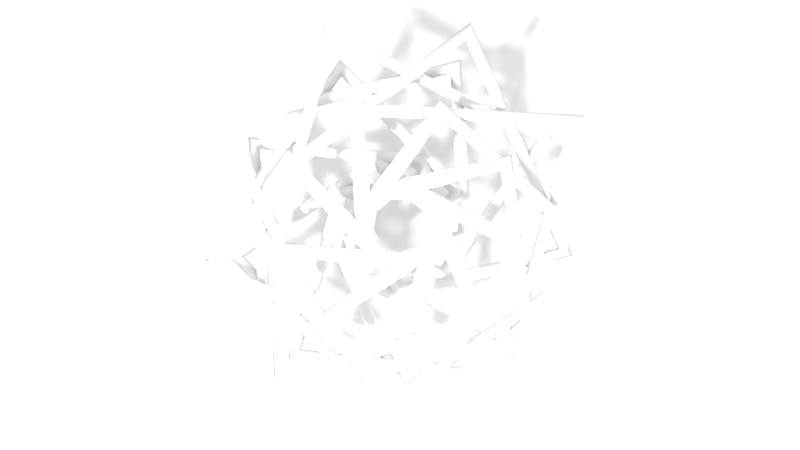 # Source: nonagon.blend  (saved by Blender 2.70.0; exported with 4.5.12 LTS)
import bpy
from mathutils import Matrix  # noqa: F401  (used for matrix-valued properties, if any)

bpy.ops.wm.read_factory_settings(use_empty=True)
scene = bpy.context.scene
scene.name = 'Scene'

# ---- collections
col_collection_1 = bpy.data.collections.new('Collection 1'); scene.collection.children.link(col_collection_1)

# ---- materials (node trees are filled in below, after node groups)
mat_material_001 = bpy.data.materials.new('Material.001')
mat_material_001.alpha_threshold = 0.0
mat_material_001.use_transparent_shadow = False
mat_material_001.specular_color = (1.0, 0.6578, 0.04629)
mat_material_001.roughness = 0.5
mat_material_001.line_color = (0.0, 0.0, 0.0, 1.0)

# ---- material node trees

# ---- world
world_world = bpy.data.worlds.new('World'); scene.world = world_world
world_world.color = (1.0, 1.0, 1.0)
world_world.use_sun_shadow = False
world_world.sun_shadow_jitter_overblur = 0.0
world_world.cycles.sampling_method = 'MANUAL'
world_world.cycles.sample_map_resolution = 256

# ---- cameras
cam_camera_002 = bpy.data.cameras.new('Camera.002')
cam_camera_002.clip_end = 100.0
cam_camera_002.lens = 35.0
cam_camera_002.sensor_width = 32.0
cam_camera_002.sensor_height = 18.0
cam_camera_002.dof.focus_distance = 0.0
cam_camera_002.dof.aperture_fstop = 128.0
cam_camera_001 = bpy.data.cameras.new('Camera.001')
cam_camera_001.clip_end = 100.0
cam_camera_001.lens = 35.0
cam_camera_001.sensor_width = 32.0
cam_camera_001.sensor_height = 18.0
cam_camera_001.dof.focus_distance = 0.0
cam_camera_001.dof.aperture_fstop = 128.0
cam_camera = bpy.data.cameras.new('Camera')
cam_camera.clip_end = 100.0
cam_camera.lens = 35.0
cam_camera.sensor_width = 32.0
cam_camera.sensor_height = 18.0
cam_camera.ortho_scale = 7.314
cam_camera.dof.focus_distance = 0.0
cam_camera.dof.aperture_fstop = 128.0

# ---- lights
light_point = bpy.data.lights.new('Point', 'POINT')
light_point.transmission_factor = 0.0
light_point.energy = 162.0
light_point.shadow_buffer_clip_start = 0.5
light_point.shadow_soft_size = 0.1
light_point.shadow_maximum_resolution = 0.006
light_point.use_absolute_resolution = True
light_point.cycles.use_multiple_importance_sampling = False
light_lamp = bpy.data.lights.new('Lamp', 'POINT')
light_lamp.transmission_factor = 0.0
light_lamp.cutoff_distance = 30.0
light_lamp.energy = 162.0
light_lamp.shadow_buffer_clip_start = 1.001
light_lamp.shadow_soft_size = 0.1
light_lamp.shadow_maximum_resolution = 0.006
light_lamp.use_absolute_resolution = True
light_lamp.cycles.use_multiple_importance_sampling = False

# ---- meshes
me_plane = bpy.data.meshes.new('Plane')
me_plane.from_pydata([(1.0, -1.0, 0.0), (-1.0, -1.0, 0.0), (1.0, 1.0, 0.0), (-1.0, 1.0, 0.0)], [], [(1, 0, 2, 3)])
me_plane.materials.append(mat_material_001)
me_plane.use_remesh_preserve_volume = False
me_plane.use_remesh_preserve_attributes = False
me_plane.use_mirror_vertex_groups = False
me_plane.update()

# ---- curves / text
cu_braid_circle_curve = bpy.data.curves.new('braid_circle_curve', 'CURVE')
cu_braid_circle_curve.dimensions = '3D'
_sp = cu_braid_circle_curve.splines.new('NURBS'); _sp.points.add(3)
_sp.points.foreach_set('co', [-0.08, 0.0, 0.0, 1.0, 0.0, -0.08, 0.0, 1.0, 0.08, 0.0, 0.0, 1.0, 0.0, 0.08, 0.0, 1.0])
_sp.order_u = 3
_sp.use_cyclic_u = True
cu_braid_circle_curve.use_path_clamp = True
cu_braid_circle_curve.bevel_resolution = 0
cu_braid_circle_curve.fill_mode = 'HALF'
cu_braid_c = bpy.data.curves.new('Braid_c', 'CURVE')
cu_braid_c.dimensions = '3D'
_sp = cu_braid_c.splines.new('POLY'); _sp.points.add(44)
_sp.points.foreach_set('co', [0.79, 0.0, 0.17, 1.0, 0.0414, 0.2348, 0.05253, 1.0, -0.422, 0.1536, -0.1375, 1.0, -0.5655, -0.9794, -0.1375, 1.0, 1.028, -0.8624, 0.05253, 1.0, 0.6052, 0.5078, 0.17, 1.0, -0.1192, 0.2064, 0.05253, 1.0, -0.422, -0.1536, -0.1375, 1.0, 0.1964, -1.114, -0.1375, 1.0, 1.342, -3.286e-16, 0.05253, 1.0, 0.1372, 0.778, 0.17, 1.0, -0.224, 0.08153, 0.05253, 1.0, -0.2245, -0.3889, -0.1375, 1.0, 0.8663, -0.7269, -0.1375, 1.0, 1.028, 0.8624, 0.05253, 1.0, -0.395, 0.6842, 0.17, 1.0, -0.224, -0.08153, 0.05253, 1.0, 0.07798, -0.4423, -0.1375, 1.0, 1.131, -2.77e-16, -0.1375, 1.0, 0.233, 1.321, 0.05253, 1.0, -0.7424, 0.2702, 0.17, 1.0, -0.1192, -0.2064, 0.05253, 1.0, 0.344, -0.2887, -0.1375, 1.0, 0.8663, 0.7269, -0.1375, 1.0, -0.6708, 1.162, 0.05253, 1.0, -0.7424, -0.2702, 0.17, 1.0, 0.0414, -0.2348, 0.05253, 1.0, 0.4491, -1.1e-16, -0.1375, 1.0, 0.1964, 1.114, -0.1375, 1.0, -1.261, 0.4589, 0.05253, 1.0, -0.395, -0.6842, 0.17, 1.0, 0.1826, -0.1532, 0.05253, 1.0, 0.344, 0.2887, -0.1375, 1.0, -0.5655, 0.9794, -0.1375, 1.0, -1.261, -0.4589, 0.05253, 1.0, 0.1372, -0.778, 0.17, 1.0, 0.2384, -5.839e-17, 0.05253, 1.0, 0.07798, 0.4423, -0.1375, 1.0, -1.063, 0.3868, -0.1375, 1.0, -0.6708, -1.162, 0.05253, 1.0, 0.6052, -0.5078, 0.17, 1.0, 0.1826, 0.1532, 0.05253, 1.0, -0.2245, 0.3889, -0.1375, 1.0, -1.063, -0.3868, -0.1375, 1.0, 0.233, -1.321, 0.05253, 1.0])
_sp.order_u = 6
_sp.use_cyclic_u = True
cu_braid_c.materials.append(mat_material_001)
cu_braid_c.use_path_clamp = True
cu_braid_c.bevel_mode = 'OBJECT'
cu_braid_c.bevel_resolution = 0
cu_braid_c.fill_mode = 'HALF'
cu_braid_circle_curve_002 = bpy.data.curves.new('braid_circle_curve.002', 'CURVE')
cu_braid_circle_curve_002.dimensions = '3D'
_sp = cu_braid_circle_curve_002.splines.new('NURBS'); _sp.points.add(3)
_sp.points.foreach_set('co', [-0.035, 0.0, 0.0, 1.0, 0.0, -0.035, 0.0, 1.0, 0.035, 0.0, 0.0, 1.0, 0.0, 0.035, 0.0, 1.0])
_sp.order_u = 3
_sp.use_cyclic_u = True
cu_braid_circle_curve_002.use_path_clamp = True
cu_braid_circle_curve_002.bevel_resolution = 0
cu_braid_circle_curve_002.fill_mode = 'HALF'

# ---- objects
ob_braid_circle_001 = bpy.data.objects.new('braid_circle.001', cu_braid_circle_curve)
ob_braid = bpy.data.objects.new('Braid', cu_braid_c)
ob_camera_002 = bpy.data.objects.new('Camera.002', cam_camera_002)
ob_camera_001 = bpy.data.objects.new('Camera.001', cam_camera_001)
ob_point = bpy.data.objects.new('Point', light_point)
ob_plane = bpy.data.objects.new('Plane', me_plane)
ob_braid_circle = bpy.data.objects.new('braid_circle', cu_braid_circle_curve_002)
ob_lamp = bpy.data.objects.new('Lamp', light_lamp)
ob_camera = bpy.data.objects.new('Camera', cam_camera)

# ---- transforms, parenting, visibility, modifiers, constraints
ob_braid_circle_001.location = (0.0, 0.0, 0.0)
ob_braid_circle_001.hide_viewport = True
ob_braid_circle_001.lineart.crease_threshold = 0.0
ob_braid.location = (0.0, 0.0, 0.0)
ob_braid.scale = (0.3492, 0.3492, 0.3492)
ob_braid.lineart.crease_threshold = 0.0
ob_camera_002.location = (0.008694, -0.02123, 2.017)
ob_camera_002.rotation_euler = (-0.01129, 0.001397, -2.63)
ob_camera_002.scale = (1.0, 1.0, 1.0)
ob_camera_002.lineart.crease_threshold = 0.0
ob_camera_001.location = (0.9037, 0.7385, -0.008073)
ob_camera_001.rotation_euler = (1.578, 0.003063, 2.256)
ob_camera_001.scale = (1.0, 1.0, 1.0)
ob_camera_001.lineart.crease_threshold = 0.0
ob_point.location = (-1.198, 0.8255, 1.171)
ob_point.lineart.crease_threshold = 0.0
ob_plane.location = (-0.01805, -0.1976, -0.231)
ob_plane.scale = (1.25, 1.25, 1.25)
ob_plane.lineart.crease_threshold = 0.0
ob_braid_circle.location = (0.0, 0.0, 0.0)
ob_braid_circle.hide_viewport = True
ob_braid_circle.lineart.crease_threshold = 0.0
ob_lamp.location = (1.161, 1.005, 1.77)
ob_lamp.rotation_euler = (0.6503, 0.05522, 1.866)
ob_lamp.lock_rotations_4d = False
ob_lamp.empty_display_type = 'ARROWS'
ob_lamp.color = (0.0, 0.0, 0.0, 0.0)
ob_lamp.lineart.crease_threshold = 0.0
ob_camera.location = (-0.6586, 0.9806, 0.7523)
ob_camera.rotation_euler = (1.004, 0.00262, 3.731)
ob_camera.scale = (1.0, 1.0, 1.0)
ob_camera.lock_rotations_4d = False
ob_camera.empty_display_type = 'ARROWS'
ob_camera.color = (0.0, 0.0, 0.0, 0.0)
ob_camera.display_type = 'WIRE'
ob_camera.lineart.crease_threshold = 0.0
cu_braid_c.bevel_object = ob_braid_circle_001

# ---- collection membership
col_collection_1.objects.link(ob_braid_circle_001)
col_collection_1.objects.link(ob_braid)
col_collection_1.objects.link(ob_camera_002)
col_collection_1.objects.link(ob_camera_001)
col_collection_1.objects.link(ob_point)
col_collection_1.objects.link(ob_plane)
col_collection_1.objects.link(ob_braid_circle)
col_collection_1.objects.link(ob_lamp)
col_collection_1.objects.link(ob_camera)

# ---- scene / render settings (as saved in the file)
scene.camera = ob_camera_002
scene.frame_start = 1; scene.frame_end = 250; scene.frame_set(1)
scene.render.engine = 'BLENDER_EEVEE_NEXT'
scene.render.image_settings.color_mode = 'RGB'
scene.render.image_settings.compression = 90
scene.render.resolution_percentage = 50
scene.render.dither_intensity = 0.0
scene.cycles.use_denoising = False
scene.cycles.samples = 10
scene.cycles.sampling_pattern = 'TABULATED_SOBOL'
scene.cycles.light_sampling_threshold = 0.0
scene.cycles.use_adaptive_sampling = False
scene.cycles.use_light_tree = False
scene.cycles.blur_glossy = 0.0
scene.cycles.volume_bounces = 1
scene.cycles.pixel_filter_type = 'GAUSSIAN'
scene.cycles.sample_clamp_indirect = 0.0
scene.view_settings.view_transform = 'Standard'
bpy.context.view_layer.update()

